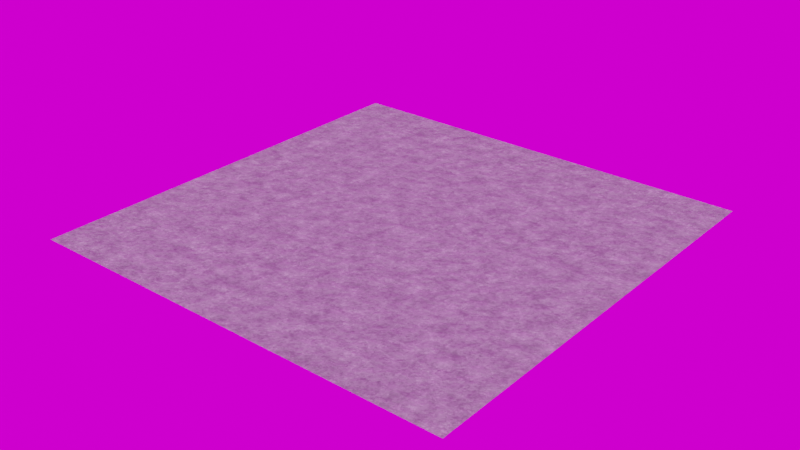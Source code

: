 # Source: Materials.blend  (saved by Blender 3.4.6; exported with 4.5.12 LTS)
import bpy
from mathutils import Matrix  # noqa: F401  (used for matrix-valued properties, if any)

bpy.ops.wm.read_factory_settings(use_empty=True)
scene = bpy.context.scene
scene.name = 'Scene'

# ---- collections
col_collection = bpy.data.collections.new('Collection'); scene.collection.children.link(col_collection)

# ---- images (referenced by path relative to the original .blend; pixels are not part of the script)
import os
ASSET_DIR = os.environ.get("B2B_ASSET_DIR", "")  # directory of the original .blend (textures are referenced by path, not embedded)
HERE = os.path.dirname(os.path.abspath(__file__))  # packed textures are extracted next to this script under _unpacked/

def load_image(name, relpath, width, height, colorspace="sRGB"):
    """Load a texture the original file referenced (path relative to the .blend, or extracted next to this script)."""
    p = next((c for c in (os.path.join(HERE, relpath), os.path.join(ASSET_DIR, relpath)) if relpath and os.path.exists(c)), "")
    if p:
        img = bpy.data.images.load(p, check_existing=True)
        img.name = name
    else:  # same state as the original file: an image datablock whose file is absent (Cycles renders it pink)
        img = bpy.data.images.new(name, width, height)
        img.source = "FILE"
        img.filepath = "//" + (relpath or name)
    img.colorspace_settings.name = colorspace
    return img
img_concrete_roughness = load_image('Concrete_Roughness', 'Concrete_Roughness.png', 1024, 1024, 'Non-Color')
img_forgotten_miniland_2k_hdr = load_image('forgotten_miniland_2k.hdr', 'forgotten_miniland_2k.hdr', 1024, 1024, 'Linear Rec.709')

# ---- materials (node trees are filled in below, after node groups)
mat_concrete = bpy.data.materials.new('Concrete')

# ---- material node trees
mat_concrete.use_nodes = True; mat_concrete.node_tree.nodes.clear()
_N = mat_concrete.node_tree.nodes; _L = mat_concrete.node_tree.links
n0 = _N.new('ShaderNodeMix'); n0.name = 'Mix'; n0.location = (-564, 319)
n0.data_type = 'RGBA'
n0.inputs[7].default_value = (0.3005, 0.3005, 0.3005, 1.0)
n1 = _N.new('ShaderNodeTexVoronoi'); n1.name = 'Voronoi Texture'; n1.location = (-925, 447)
n1.inputs[2].default_value = 16.0
n2 = _N.new('ShaderNodeTexNoise'); n2.name = 'Noise Texture'; n2.location = (-920, 695)
n2.inputs[2].default_value = 3.0
n2.inputs[3].default_value = 15.0
n3 = _N.new('ShaderNodeValToRGB'); n3.name = 'ColorRamp'; n3.location = (-45, 485)
while len(n3.color_ramp.elements) > 1: n3.color_ramp.elements.remove(n3.color_ramp.elements[-1])
n3.color_ramp.elements[0].position = 0.0; n3.color_ramp.elements[0].color = (0.1646, 0.1646, 0.1646, 1.0)
_e = n3.color_ramp.elements.new(1.0); _e.color = (0.4236, 0.4236, 0.4236, 1.0)
n4 = _N.new('ShaderNodeMix'); n4.name = 'Mix.001'; n4.location = (-357, 494)
n4.data_type = 'RGBA'
n4.blend_type = 'LIGHTEN'
n5 = _N.new('ShaderNodeOutputMaterial'); n5.name = 'Material Output'; n5.location = (1486, 421)
n6 = _N.new('ShaderNodeTexVoronoi'); n6.name = 'Voronoi Texture.001'; n6.location = (-592, 895)
n6.inputs[2].default_value = 8.0
n7 = _N.new('ShaderNodeTexVoronoi'); n7.name = 'Voronoi Texture.002'; n7.location = (-926, 1014)
n7.inputs[2].default_value = 50.0
n8 = _N.new('ShaderNodeTexCoord'); n8.name = 'Texture Coordinate'; n8.location = (-1204, 278)
n9 = _N.new('ShaderNodeValToRGB'); n9.name = 'ColorRamp.002'; n9.location = (-638, 1407)
while len(n9.color_ramp.elements) > 1: n9.color_ramp.elements.remove(n9.color_ramp.elements[-1])
n9.color_ramp.elements[0].position = 0.0; n9.color_ramp.elements[0].color = (0.6038, 0.6038, 0.6038, 1.0)
_e = n9.color_ramp.elements.new(0.4136); _e.color = (0.0, 0.0, 0.0, 1.0)
n10 = _N.new('ShaderNodeValToRGB'); n10.name = 'ColorRamp.003'; n10.location = (-636, 1160)
while len(n10.color_ramp.elements) > 1: n10.color_ramp.elements.remove(n10.color_ramp.elements[-1])
n10.color_ramp.elements[0].position = 0.3636; n10.color_ramp.elements[0].color = (0.6038, 0.6038, 0.6038, 1.0)
_e = n10.color_ramp.elements.new(0.4); _e.color = (0.0, 0.0, 0.0, 1.0)
n11 = _N.new('ShaderNodeMix'); n11.name = 'Mix.002'; n11.location = (284, 464)
n11.data_type = 'RGBA'
n11.blend_type = 'DARKEN'
n11.inputs[7].default_value = (0.0, 0.0, 0.0, 1.0)
n12 = _N.new('ShaderNodeTexNoise'); n12.name = 'Musgrave Texture'; n12.location = (-941, 189)
n12.width = 150
n12.normalize = False
n12.inputs[2].default_value = 2.0
n12.inputs[3].default_value = 8.5
n12.inputs[4].default_value = 1.0
n13 = _N.new('ShaderNodeBump'); n13.name = 'Bump'; n13.location = (104, 7)
n13.inputs[0].default_value = 0.1
n13.inputs[1].default_value = 1.0
n13.inputs[2].default_value = 1.0
n14 = _N.new('ShaderNodeBump'); n14.name = 'Bump.001'; n14.location = (361, 33)
n14.inputs[0].default_value = 0.13
n14.inputs[1].default_value = 1.0
n14.inputs[2].default_value = 1.0
n15 = _N.new('ShaderNodeValToRGB'); n15.name = 'ColorRamp.001'; n15.location = (-324, 890)
while len(n15.color_ramp.elements) > 1: n15.color_ramp.elements.remove(n15.color_ramp.elements[-1])
n15.color_ramp.elements[0].position = 0.0; n15.color_ramp.elements[0].color = (0.6038, 0.6038, 0.6038, 1.0)
_e = n15.color_ramp.elements.new(0.1909); _e.color = (0.0, 0.0, 0.0, 1.0)
n16 = _N.new('ShaderNodeBump'); n16.name = 'Bump.002'; n16.location = (616, 52)
n16.invert = True
n16.inputs[0].default_value = 0.15
n16.inputs[1].default_value = 1.0
n16.inputs[2].default_value = 1.0
n17 = _N.new('ShaderNodeMix'); n17.name = 'Mix.003'; n17.location = (-212, 1380)
n17.data_type = 'RGBA'
n17.inputs[6].default_value = (0.0, 0.0, 0.0, 1.0)
n18 = _N.new('ShaderNodeValToRGB'); n18.name = 'ColorRamp.004'; n18.location = (715, 324)
while len(n18.color_ramp.elements) > 1: n18.color_ramp.elements.remove(n18.color_ramp.elements[-1])
n18.color_ramp.elements[0].position = 0.0; n18.color_ramp.elements[0].color = (0.4452, 0.4452, 0.4452, 1.0)
_e = n18.color_ramp.elements.new(1.0); _e.color = (1.0, 1.0, 1.0, 1.0)
n19 = _N.new('ShaderNodeMix'); n19.name = 'Mix.004'; n19.location = (495, 572)
n19.data_type = 'RGBA'
n19.blend_type = 'DARKEN'
n19.inputs[7].default_value = (0.0, 0.0, 0.0, 1.0)
n20 = _N.new('ShaderNodeBump'); n20.name = 'Bump.003'; n20.location = (836, 60)
n20.invert = True
n20.inputs[0].default_value = 0.15
n20.inputs[1].default_value = 1.0
n20.inputs[2].default_value = 1.0
n21 = _N.new('ShaderNodeBsdfPrincipled'); n21.name = 'Principled BSDF'; n21.location = (1056, 496)
n21.distribution = 'GGX'
n21.subsurface_method = 'RANDOM_WALK_SKIN'
n21.inputs[3].default_value = 1.45
n21.inputs[27].default_value = (0.0, 0.0, 0.0, 1.0)
n21.inputs[28].default_value = 1.0
n22 = _N.new('ShaderNodeTexImage'); n22.name = 'Image Texture'; n22.location = (1473, 159)
n22.image = img_concrete_roughness
_L.new(n8.outputs[3], n12.inputs[0])
_L.new(n8.outputs[3], n1.inputs[0])
_L.new(n1.outputs[0], n0.inputs[0])
_L.new(n12.outputs[0], n0.inputs[6])
_L.new(n8.outputs[3], n2.inputs[0])
_L.new(n0.outputs[2], n4.inputs[6])
_L.new(n2.outputs[0], n4.inputs[7])
_L.new(n4.outputs[2], n3.inputs[0])
_L.new(n19.outputs[2], n21.inputs[0])
_L.new(n2.outputs[1], n6.inputs[0])
_L.new(n6.outputs[0], n15.inputs[0])
_L.new(n3.outputs[0], n11.inputs[6])
_L.new(n15.outputs[0], n11.inputs[0])
_L.new(n8.outputs[3], n7.inputs[0])
_L.new(n7.outputs[0], n9.inputs[0])
_L.new(n2.outputs[0], n10.inputs[0])
_L.new(n10.outputs[0], n17.inputs[0])
_L.new(n9.outputs[0], n17.inputs[7])
_L.new(n11.outputs[2], n19.inputs[6])
_L.new(n17.outputs[2], n19.inputs[0])
_L.new(n18.outputs[0], n21.inputs[2])
_L.new(n19.outputs[2], n18.inputs[0])
_L.new(n20.outputs[0], n21.inputs[5])
_L.new(n12.outputs[0], n13.inputs[3])
_L.new(n13.outputs[0], n14.inputs[4])
_L.new(n2.outputs[0], n14.inputs[3])
_L.new(n14.outputs[0], n16.inputs[4])
_L.new(n15.outputs[0], n16.inputs[3])
_L.new(n16.outputs[0], n20.inputs[4])
_L.new(n17.outputs[2], n20.inputs[3])
_L.new(n21.outputs[0], n5.inputs[0])
n5.is_active_output = True

# ---- world
world_world = bpy.data.worlds.new('World'); scene.world = world_world
world_world.use_nodes = True; world_world.node_tree.nodes.clear()
_N = world_world.node_tree.nodes; _L = world_world.node_tree.links
n0 = _N.new('ShaderNodeOutputWorld'); n0.name = 'World Output'; n0.location = (300, 300)
n1 = _N.new('ShaderNodeBackground'); n1.name = 'Background'; n1.location = (10, 300)
n2 = _N.new('ShaderNodeTexEnvironment'); n2.name = 'Environment Texture'; n2.location = (-280, 280)
n2.image = img_forgotten_miniland_2k_hdr
_L.new(n1.outputs[0], n0.inputs[0])
_L.new(n2.outputs[0], n1.inputs[0])
n0.is_active_output = True
world_world.color = (0.05088, 0.05088, 0.05088)
world_world.use_sun_shadow = False
world_world.sun_shadow_jitter_overblur = 0.0

# ---- meshes
me_plane = bpy.data.meshes.new('Plane')
me_plane.from_pydata([(-5.0, -5.0, 0.0), (5.0, -5.0, 0.0), (-5.0, 5.0, 0.0), (5.0, 5.0, 0.0)], [], [(0, 1, 3, 2)])
_uv = me_plane.uv_layers.new(name='UVMap')
_uv.uv.foreach_set('vector', [0.0, 0.0, 1.0, 0.0, 1.0, 1.0, 0.0, 1.0])
me_plane.materials.append(mat_concrete)
me_plane.update()

# ---- objects
ob_plane = bpy.data.objects.new('Plane', me_plane)

# ---- transforms, parenting, visibility, modifiers, constraints
ob_plane.location = (0.0, 0.0, 0.0)

# ---- collection membership
col_collection.objects.link(ob_plane)

# ---- scene / render settings (as saved in the file)
scene.frame_start = 1; scene.frame_end = 250; scene.frame_set(1)
scene.render.engine = 'CYCLES'
scene.render.use_persistent_data = True
scene.cycles.samples = 10
scene.cycles.sampling_pattern = 'TABULATED_SOBOL'
scene.cycles.adaptive_threshold = 0.2
scene.cycles.use_light_tree = False
scene.cycles.bake_type = 'ROUGHNESS'
scene.cycles.tile_size = 1024
scene.view_settings.view_transform = 'Filmic'
bpy.context.view_layer.update()

# ---- added for rendering (the .blend has no active camera and no usable light): camera, sun
cam_auto = bpy.data.cameras.new('AutoCamera')
cam_auto.lens = 50.0
cam_auto.sensor_width = 36.0
cam_auto.clip_end = 1000.0
ob_auto_camera = bpy.data.objects.new('AutoCamera', cam_auto)
scene.collection.objects.link(ob_auto_camera)
ob_auto_camera.location = (13.0847, -15.7016, 10.4677)
ob_auto_camera.rotation_euler = (1.09748, -7.21219e-08, 0.694738)
scene.camera = ob_auto_camera
light_auto_sun = bpy.data.lights.new('AutoSun', 'SUN')
light_auto_sun.energy = 3.0
light_auto_sun.angle = 0.0523599
ob_auto_sun = bpy.data.objects.new('AutoSun', light_auto_sun)
scene.collection.objects.link(ob_auto_sun)
ob_auto_sun.rotation_euler = (0.872665, 0.174533, 0.523599)
bpy.context.view_layer.update()
